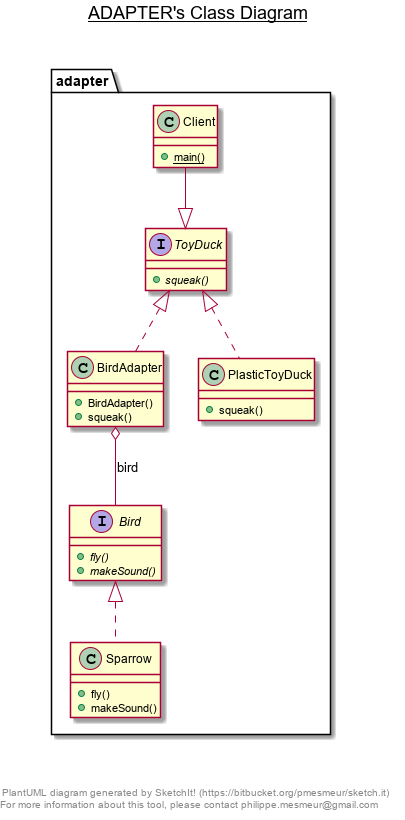

The diagram above was rendered by PlantUML. Its source (embedded in the PNG):
@startuml

title __ADAPTER's Class Diagram__\n

  namespace adapter {
    interface adapter.Bird {
        {abstract} + fly()
        {abstract} + makeSound()
    }
  }
  

  namespace adapter {
    class adapter.BirdAdapter {
        + BirdAdapter()
        + squeak()
    }
  }
  

  namespace adapter {
    class adapter.Client {
        {static} + main()
    }
  }
  

  namespace adapter {
    class adapter.PlasticToyDuck {
        + squeak()
    }
  }
  

  namespace adapter {
    class adapter.Sparrow {
        + fly()
        + makeSound()
    }
  }
  

  namespace adapter {
    interface adapter.ToyDuck {
        {abstract} + squeak()
    }
  }
  

  adapter.BirdAdapter .up.|> adapter.ToyDuck
  adapter.BirdAdapter o-- adapter.Bird : bird
  adapter.PlasticToyDuck .up.|> adapter.ToyDuck
  adapter.Sparrow .up.|> adapter.Bird
  adapter.Client -down-|> adapter.ToyDuck


right footer


PlantUML diagram generated by SketchIt! (https://bitbucket.org/pmesmeur/sketch.it)
For more information about this tool, please contact philippe.mesmeur@gmail.com
endfooter

@enduml